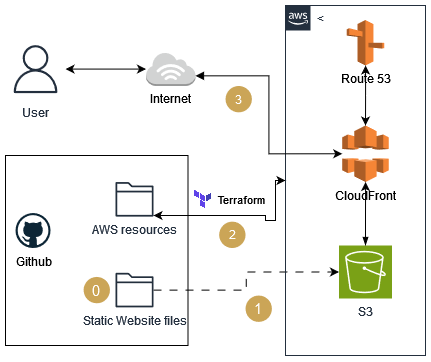

The diagram above was exported from draw.io. Its source (the exported page's mxGraphModel, read from the mxfile embedded in the PNG):
<mxGraphModel dx="1725" dy="442" grid="1" gridSize="10" guides="1" tooltips="1" connect="1" arrows="1" fold="1" page="1" pageScale="1" pageWidth="850" pageHeight="1100" math="0" shadow="0">
  <root>
    <mxCell id="0" />
    <mxCell id="1" parent="0" />
    <mxCell id="enYjuzc_1Wip03jOOlLF-1" value="" style="fillColor=none;dashed=0;verticalAlign=top;whiteSpace=wrap;html=1;" parent="1" vertex="1">
      <mxGeometry x="-70" y="420" width="182.5" height="190" as="geometry" />
    </mxCell>
    <mxCell id="enYjuzc_1Wip03jOOlLF-2" value="Github" style="dashed=0;outlineConnect=0;html=1;align=center;labelPosition=center;verticalLabelPosition=bottom;verticalAlign=top;shape=mxgraph.weblogos.github" parent="1" vertex="1">
      <mxGeometry x="-60" y="477.5" width="35" height="35" as="geometry" />
    </mxCell>
    <mxCell id="enYjuzc_1Wip03jOOlLF-25" style="edgeStyle=orthogonalEdgeStyle;rounded=0;orthogonalLoop=1;jettySize=auto;html=1;dashed=1;dashPattern=8 8;" parent="1" source="enYjuzc_1Wip03jOOlLF-3" target="enYjuzc_1Wip03jOOlLF-18" edge="1">
      <mxGeometry relative="1" as="geometry" />
    </mxCell>
    <mxCell id="enYjuzc_1Wip03jOOlLF-3" value="Static Website files" style="sketch=0;outlineConnect=0;fontColor=#232F3E;gradientColor=none;fillColor=#232F3D;strokeColor=none;dashed=0;verticalLabelPosition=bottom;verticalAlign=top;align=center;html=1;fontSize=12;fontStyle=0;aspect=fixed;pointerEvents=1;shape=mxgraph.aws4.folder;" parent="1" vertex="1">
      <mxGeometry x="40" y="537.29" width="38" height="34.59" as="geometry" />
    </mxCell>
    <mxCell id="enYjuzc_1Wip03jOOlLF-38" style="edgeStyle=orthogonalEdgeStyle;rounded=0;orthogonalLoop=1;jettySize=auto;html=1;entryX=0;entryY=0.5;entryDx=0;entryDy=0;startArrow=classic;startFill=1;" parent="1" source="enYjuzc_1Wip03jOOlLF-7" target="enYjuzc_1Wip03jOOlLF-8" edge="1">
      <mxGeometry relative="1" as="geometry">
        <Array as="points">
          <mxPoint x="190" y="480" />
          <mxPoint x="190" y="485" />
          <mxPoint x="200" y="485" />
          <mxPoint x="200" y="445" />
        </Array>
      </mxGeometry>
    </mxCell>
    <mxCell id="enYjuzc_1Wip03jOOlLF-7" value="AWS resources" style="sketch=0;outlineConnect=0;fontColor=#232F3E;gradientColor=none;fillColor=#232F3D;strokeColor=none;dashed=0;verticalLabelPosition=bottom;verticalAlign=top;align=center;html=1;fontSize=12;fontStyle=0;aspect=fixed;pointerEvents=1;shape=mxgraph.aws4.folder;" parent="1" vertex="1">
      <mxGeometry x="40" y="446.53" width="38" height="34.59" as="geometry" />
    </mxCell>
    <mxCell id="enYjuzc_1Wip03jOOlLF-8" value="&amp;lt;" style="points=[[0,0],[0.25,0],[0.5,0],[0.75,0],[1,0],[1,0.25],[1,0.5],[1,0.75],[1,1],[0.75,1],[0.5,1],[0.25,1],[0,1],[0,0.75],[0,0.5],[0,0.25]];outlineConnect=0;gradientColor=none;html=1;whiteSpace=wrap;fontSize=12;fontStyle=0;container=0;pointerEvents=0;collapsible=0;recursiveResize=0;shape=mxgraph.aws4.group;grIcon=mxgraph.aws4.group_aws_cloud_alt;strokeColor=#232F3E;fillColor=none;verticalAlign=top;align=left;spacingLeft=30;fontColor=#232F3E;dashed=0;" parent="1" vertex="1">
      <mxGeometry x="210" y="270" width="140" height="350" as="geometry" />
    </mxCell>
    <mxCell id="enYjuzc_1Wip03jOOlLF-18" value="S3" style="sketch=0;points=[[0,0,0],[0.25,0,0],[0.5,0,0],[0.75,0,0],[1,0,0],[0,1,0],[0.25,1,0],[0.5,1,0],[0.75,1,0],[1,1,0],[0,0.25,0],[0,0.5,0],[0,0.75,0],[1,0.25,0],[1,0.5,0],[1,0.75,0]];outlineConnect=0;fontColor=#232F3E;fillColor=#7AA116;strokeColor=#ffffff;dashed=0;verticalLabelPosition=bottom;verticalAlign=top;align=center;html=1;fontSize=12;fontStyle=0;aspect=fixed;shape=mxgraph.aws4.resourceIcon;resIcon=mxgraph.aws4.s3;" parent="1" vertex="1">
      <mxGeometry x="263.5" y="510" width="53" height="53" as="geometry" />
    </mxCell>
    <mxCell id="enYjuzc_1Wip03jOOlLF-19" value="CloudFront" style="outlineConnect=0;dashed=0;verticalLabelPosition=bottom;verticalAlign=top;align=center;html=1;shape=mxgraph.aws3.cloudfront;fillColor=#F58536;gradientColor=none;" parent="1" vertex="1">
      <mxGeometry x="266.75" y="390.00000000000006" width="46.5" height="56.53" as="geometry" />
    </mxCell>
    <mxCell id="enYjuzc_1Wip03jOOlLF-20" style="edgeStyle=orthogonalEdgeStyle;rounded=0;orthogonalLoop=1;jettySize=auto;html=1;startArrow=blockThin;startFill=1;" parent="1" source="enYjuzc_1Wip03jOOlLF-18" target="enYjuzc_1Wip03jOOlLF-19" edge="1">
      <mxGeometry relative="1" as="geometry" />
    </mxCell>
    <mxCell id="enYjuzc_1Wip03jOOlLF-34" style="edgeStyle=orthogonalEdgeStyle;rounded=0;orthogonalLoop=1;jettySize=auto;html=1;startArrow=classic;startFill=1;" parent="1" source="enYjuzc_1Wip03jOOlLF-31" target="enYjuzc_1Wip03jOOlLF-33" edge="1">
      <mxGeometry relative="1" as="geometry" />
    </mxCell>
    <mxCell id="enYjuzc_1Wip03jOOlLF-31" value="User" style="sketch=0;outlineConnect=0;fontColor=#232F3E;gradientColor=none;strokeColor=#232F3E;fillColor=#ffffff;dashed=0;verticalLabelPosition=bottom;verticalAlign=top;align=center;html=1;fontSize=12;fontStyle=0;aspect=fixed;shape=mxgraph.aws4.resourceIcon;resIcon=mxgraph.aws4.user;" parent="1" vertex="1">
      <mxGeometry x="-70" y="303.62" width="60" height="60" as="geometry" />
    </mxCell>
    <mxCell id="enYjuzc_1Wip03jOOlLF-33" value="Internet" style="outlineConnect=0;dashed=0;verticalLabelPosition=bottom;verticalAlign=top;align=center;html=1;shape=mxgraph.aws3.internet_3;fillColor=#D2D3D3;gradientColor=none;" parent="1" vertex="1">
      <mxGeometry x="70.5" y="316.81" width="49.5" height="33.62" as="geometry" />
    </mxCell>
    <mxCell id="enYjuzc_1Wip03jOOlLF-42" style="edgeStyle=orthogonalEdgeStyle;rounded=0;orthogonalLoop=1;jettySize=auto;html=1;exitX=1;exitY=0.7;exitDx=0;exitDy=0;exitPerimeter=0;entryX=0;entryY=0.5;entryDx=0;entryDy=0;entryPerimeter=0;startArrow=block;startFill=1;" parent="1" source="enYjuzc_1Wip03jOOlLF-33" target="enYjuzc_1Wip03jOOlLF-19" edge="1">
      <mxGeometry relative="1" as="geometry" />
    </mxCell>
    <mxCell id="enYjuzc_1Wip03jOOlLF-48" value="" style="group" parent="1" connectable="0" vertex="1">
      <mxGeometry x="113.24" y="448.83" width="63.14" height="30" as="geometry" />
    </mxCell>
    <mxCell id="enYjuzc_1Wip03jOOlLF-46" value="Terraform" style="edgeLabel;html=1;align=center;verticalAlign=middle;resizable=1;points=[];movable=1;rotatable=1;deletable=1;editable=1;locked=0;connectable=1;" parent="enYjuzc_1Wip03jOOlLF-48" connectable="0" vertex="1">
      <mxGeometry x="43.29942965779468" width="19.84057034220533" height="30" as="geometry" />
    </mxCell>
    <mxCell id="enYjuzc_1Wip03jOOlLF-47" value="" style="shape=image;verticalLabelPosition=bottom;labelBackgroundColor=default;verticalAlign=top;aspect=fixed;imageAspect=0;image=https://humancoders-formations.s3.amazonaws.com/uploads/course/logo/541/formation-terraform.png;movable=1;resizable=1;rotatable=1;deletable=1;editable=1;locked=0;connectable=1;" parent="enYjuzc_1Wip03jOOlLF-48" vertex="1">
      <mxGeometry y="4.027500000000003" width="29.25" height="21.945" as="geometry" />
    </mxCell>
    <mxCell id="ywTtPw9sw7BIwLYRoLKM-1" value="&lt;font style=&quot;font-size: 15px;&quot; color=&quot;#ffffff&quot;&gt;1&lt;/font&gt;" style="ellipse;whiteSpace=wrap;html=1;aspect=fixed;strokeColor=none;fillColor=#CBA557;" parent="1" vertex="1">
      <mxGeometry x="170" y="560" width="26.38" height="26.38" as="geometry" />
    </mxCell>
    <mxCell id="ywTtPw9sw7BIwLYRoLKM-5" value="&lt;font color=&quot;#ffffff&quot;&gt;3&lt;/font&gt;" style="ellipse;whiteSpace=wrap;html=1;aspect=fixed;strokeColor=none;fillColor=#CBA557;" parent="1" vertex="1">
      <mxGeometry x="150" y="350.43" width="26.38" height="26.38" as="geometry" />
    </mxCell>
    <mxCell id="ywTtPw9sw7BIwLYRoLKM-6" value="&lt;font color=&quot;#ffffff&quot;&gt;2&lt;/font&gt;" style="ellipse;whiteSpace=wrap;html=1;aspect=fixed;strokeColor=none;fillColor=#CBA557;" parent="1" vertex="1">
      <mxGeometry x="143.62" y="486.12" width="26.38" height="26.38" as="geometry" />
    </mxCell>
    <mxCell id="ywTtPw9sw7BIwLYRoLKM-19" value="Route 53" style="outlineConnect=0;dashed=0;verticalLabelPosition=bottom;verticalAlign=top;align=center;html=1;shape=mxgraph.aws3.route_53;fillColor=#F58536;gradientColor=none;" parent="1" vertex="1">
      <mxGeometry x="271.25" y="284.52" width="37.5" height="45.48" as="geometry" />
    </mxCell>
    <mxCell id="ywTtPw9sw7BIwLYRoLKM-20" style="edgeStyle=orthogonalEdgeStyle;rounded=0;orthogonalLoop=1;jettySize=auto;html=1;entryX=0.5;entryY=0;entryDx=0;entryDy=0;entryPerimeter=0;startArrow=classic;startFill=1;" parent="1" source="ywTtPw9sw7BIwLYRoLKM-19" target="enYjuzc_1Wip03jOOlLF-19" edge="1">
      <mxGeometry relative="1" as="geometry" />
    </mxCell>
    <mxCell id="f3IkcNPJ-N0V11DJNPT3-1" value="&lt;font style=&quot;font-size: 15px;&quot; color=&quot;#ffffff&quot;&gt;0&lt;/font&gt;" style="ellipse;whiteSpace=wrap;html=1;aspect=fixed;strokeColor=none;fillColor=#CBA557;" vertex="1" parent="1">
      <mxGeometry x="8.060000000000002" y="541.39" width="26.38" height="26.38" as="geometry" />
    </mxCell>
  </root>
</mxGraphModel>